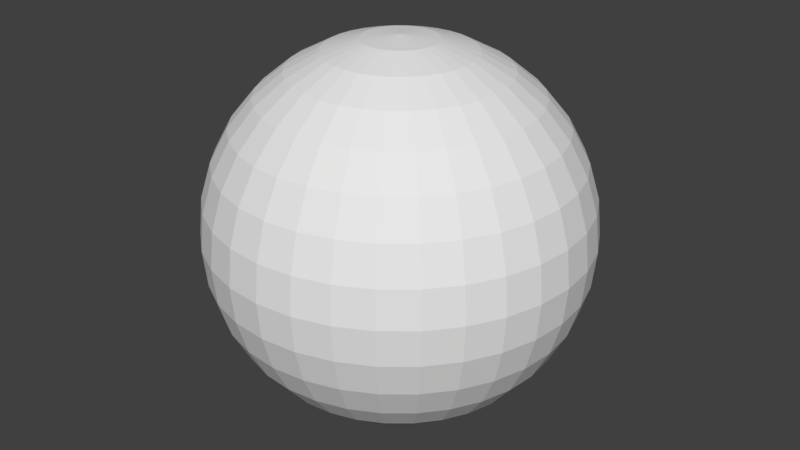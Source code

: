 # Source: Pool_Ball.blend  (saved by Blender 2.79.0; exported with 4.5.12 LTS)
import bpy
from mathutils import Matrix  # noqa: F401  (used for matrix-valued properties, if any)

bpy.ops.wm.read_factory_settings(use_empty=True)
scene = bpy.context.scene
scene.name = 'Scene'

# ---- collections
col_collection_1 = bpy.data.collections.new('Collection 1'); scene.collection.children.link(col_collection_1)

# ---- world
world_world = bpy.data.worlds.new('World'); scene.world = world_world
world_world.color = (0.05088, 0.05088, 0.05088)
world_world.use_sun_shadow = False
world_world.sun_shadow_jitter_overblur = 0.0
world_world.cycles.sampling_method = 'MANUAL'

# ---- meshes
me_sphere = bpy.data.meshes.new('Sphere')
me_sphere.from_pydata([(0.03806, 0.1913, 0.9808), (0.07466, 0.3753, 0.9239), (0.1084, 0.5449, 0.8315), (0.1379, 0.6935, 0.7071), (0.1622, 0.8155, 0.5556), (0.1802, 0.9061, 0.3827), (0.1913, 0.9619, 0.1951), (0.1951, 0.9808, 7.55e-08), (0.1913, 0.9619, -0.1951), (0.1802, 0.9061, -0.3827), (0.1622, 0.8155, -0.5556), (0.1379, 0.6935, -0.7071), (0.1084, 0.5449, -0.8315), (0.07466, 0.3753, -0.9239), (0.03806, 0.1913, -0.9808), (0.07466, 0.1802, 0.9808), (0.1464, 0.3536, 0.9239), (0.2126, 0.5133, 0.8315), (0.2706, 0.6533, 0.7071), (0.3182, 0.7682, 0.5556), (0.3536, 0.8536, 0.3827), (0.3753, 0.9061, 0.1951), (0.3827, 0.9239, 7.55e-08), (0.3753, 0.9061, -0.1951), (0.3536, 0.8536, -0.3827), (0.3182, 0.7682, -0.5556), (0.2706, 0.6533, -0.7071), (0.2126, 0.5133, -0.8315), (0.1464, 0.3536, -0.9239), (0.07466, 0.1802, -0.9808), (0.1084, 0.1622, 0.9808), (0.2126, 0.3182, 0.9239), (0.3087, 0.4619, 0.8315), (0.3928, 0.5879, 0.7071), (0.4619, 0.6913, 0.5556), (0.5133, 0.7682, 0.3827), (0.5449, 0.8155, 0.1951), (0.5556, 0.8315, 7.55e-08), (0.5449, 0.8155, -0.1951), (0.5133, 0.7682, -0.3827), (0.4619, 0.6913, -0.5556), (0.3928, 0.5879, -0.7071), (0.3087, 0.4619, -0.8315), (0.2126, 0.3182, -0.9239), (0.1084, 0.1622, -0.9808), (0.1379, 0.1379, 0.9808), (0.2706, 0.2706, 0.9239), (0.3928, 0.3928, 0.8315), (0.5, 0.5, 0.7071), (0.5879, 0.5879, 0.5556), (0.6533, 0.6533, 0.3827), (0.6935, 0.6935, 0.1951), (0.7071, 0.7071, 7.55e-08), (0.6935, 0.6935, -0.1951), (0.6533, 0.6533, -0.3827), (0.5879, 0.5879, -0.5556), (0.5, 0.5, -0.7071), (0.3928, 0.3928, -0.8315), (0.2706, 0.2706, -0.9239), (0.1379, 0.1379, -0.9808), (0.1622, 0.1084, 0.9808), (0.3182, 0.2126, 0.9239), (0.4619, 0.3087, 0.8315), (0.5879, 0.3928, 0.7071), (0.6913, 0.4619, 0.5556), (0.7682, 0.5133, 0.3827), (0.8155, 0.5449, 0.1951), (0.8315, 0.5556, 7.55e-08), (0.8155, 0.5449, -0.1951), (0.7682, 0.5133, -0.3827), (0.6913, 0.4619, -0.5556), (0.5879, 0.3928, -0.7071), (0.4619, 0.3087, -0.8315), (0.3182, 0.2126, -0.9239), (0.1622, 0.1084, -0.9808), (0.1802, 0.07466, 0.9808), (0.3536, 0.1464, 0.9239), (0.5133, 0.2126, 0.8315), (0.6533, 0.2706, 0.7071), (0.7682, 0.3182, 0.5556), (0.8536, 0.3536, 0.3827), (0.9061, 0.3753, 0.1951), (0.9239, 0.3827, 7.55e-08), (0.9061, 0.3753, -0.1951), (0.8536, 0.3536, -0.3827), (0.7682, 0.3182, -0.5556), (0.6533, 0.2706, -0.7071), (0.5133, 0.2126, -0.8315), (0.3536, 0.1464, -0.9239), (0.1802, 0.07466, -0.9808), (0.1913, 0.03806, 0.9808), (0.3753, 0.07466, 0.9239), (0.5449, 0.1084, 0.8315), (0.6935, 0.1379, 0.7071), (0.8155, 0.1622, 0.5556), (0.9061, 0.1802, 0.3827), (0.9619, 0.1913, 0.1951), (0.9808, 0.1951, 7.55e-08), (0.9619, 0.1913, -0.1951), (0.9061, 0.1802, -0.3827), (0.8155, 0.1622, -0.5556), (0.6935, 0.1379, -0.7071), (0.5449, 0.1084, -0.8315), (0.3753, 0.07466, -0.9239), (0.1913, 0.03806, -0.9808), (0.1951, -3.266e-07, 0.9808), (0.3827, -3.192e-07, 0.9239), (0.5556, -3.117e-07, 0.8315), (0.7071, -3.192e-07, 0.7071), (0.8315, -3.341e-07, 0.5556), (0.9239, -2.745e-07, 0.3827), (0.9808, -3.937e-07, 0.1951), (1.0, -3.788e-07, 7.55e-08), (0.9808, -3.937e-07, -0.1951), (0.9239, -2.298e-07, -0.3827), (0.8315, -3.341e-07, -0.5556), (0.7071, -3.192e-07, -0.7071), (0.5556, -3.415e-07, -0.8315), (0.3827, -3.043e-07, -0.9239), (0.1951, -3.08e-07, -0.9808), (0.1913, -0.03806, 0.9808), (0.3753, -0.07466, 0.9239), (0.5449, -0.1084, 0.8315), (0.6935, -0.138, 0.7071), (0.8155, -0.1622, 0.5556), (0.9061, -0.1802, 0.3827), (0.9619, -0.1913, 0.1951), (0.9808, -0.1951, 7.55e-08), (0.9619, -0.1913, -0.1951), (0.9061, -0.1802, -0.3827), (0.8155, -0.1622, -0.5556), (0.6935, -0.138, -0.7071), (0.5449, -0.1084, -0.8315), (0.3753, -0.07466, -0.9239), (0.1913, -0.03806, -0.9808), (0.1802, -0.07466, 0.9808), (0.3536, -0.1464, 0.9239), (0.5133, -0.2126, 0.8315), (0.6533, -0.2706, 0.7071), (0.7682, -0.3182, 0.5556), (0.8536, -0.3536, 0.3827), (0.9061, -0.3753, 0.1951), (0.9239, -0.3827, 7.55e-08), (0.9061, -0.3753, -0.1951), (0.8536, -0.3536, -0.3827), (0.7682, -0.3182, -0.5556), (0.6533, -0.2706, -0.7071), (0.5133, -0.2126, -0.8315), (0.3536, -0.1464, -0.9239), (0.1802, -0.07466, -0.9808), (0.1622, -0.1084, 0.9808), (0.3182, -0.2126, 0.9239), (0.4619, -0.3087, 0.8315), (0.5879, -0.3928, 0.7071), (0.6913, -0.4619, 0.5556), (0.7682, -0.5133, 0.3827), (0.8155, -0.5449, 0.1951), (0.8315, -0.5556, 7.55e-08), (0.8155, -0.5449, -0.1951), (0.7682, -0.5133, -0.3827), (0.6913, -0.4619, -0.5556), (0.5879, -0.3928, -0.7071), (0.4619, -0.3087, -0.8315), (0.3182, -0.2126, -0.9239), (0.1622, -0.1084, -0.9808), (0.1379, -0.138, 0.9808), (0.2706, -0.2706, 0.9239), (0.3928, -0.3928, 0.8315), (0.5, -0.5, 0.7071), (0.5879, -0.5879, 0.5556), (0.6533, -0.6533, 0.3827), (0.6935, -0.6935, 0.1951), (0.7071, -0.7071, 7.55e-08), (0.6935, -0.6935, -0.1951), (0.6533, -0.6533, -0.3827), (0.5879, -0.5879, -0.5556), (0.5, -0.5, -0.7071), (0.3928, -0.3928, -0.8315), (0.2706, -0.2706, -0.9239), (0.1379, -0.138, -0.9808), (0.1084, -0.1622, 0.9808), (0.2126, -0.3182, 0.9239), (0.3087, -0.4619, 0.8315), (0.3928, -0.5879, 0.7071), (0.4619, -0.6913, 0.5556), (0.5133, -0.7682, 0.3827), (0.5449, -0.8155, 0.1951), (0.5556, -0.8315, 7.55e-08), (0.5449, -0.8155, -0.1951), (0.5133, -0.7682, -0.3827), (0.4619, -0.6913, -0.5556), (0.3928, -0.5879, -0.7071), (0.3087, -0.4619, -0.8315), (0.2126, -0.3182, -0.9239), (0.1084, -0.1622, -0.9808), (0.07466, -0.1802, 0.9808), (0.1464, -0.3536, 0.9239), (0.2126, -0.5133, 0.8315), (0.2706, -0.6533, 0.7071), (0.3182, -0.7682, 0.5556), (0.3536, -0.8536, 0.3827), (0.3753, -0.9061, 0.1951), (0.3827, -0.9239, 7.55e-08), (0.3753, -0.9061, -0.1951), (0.3536, -0.8536, -0.3827), (0.3182, -0.7682, -0.5556), (0.2706, -0.6533, -0.7071), (0.2126, -0.5133, -0.8315), (0.1464, -0.3536, -0.9239), (0.07466, -0.1802, -0.9808), (0.03806, -0.1913, 0.9808), (0.07466, -0.3753, 0.9239), (0.1084, -0.5449, 0.8315), (0.1379, -0.6935, 0.7071), (0.1622, -0.8155, 0.5556), (0.1802, -0.9061, 0.3827), (0.1913, -0.9619, 0.1951), (0.1951, -0.9808, 7.55e-08), (0.1913, -0.9619, -0.1951), (0.1802, -0.9061, -0.3827), (0.1622, -0.8155, -0.5556), (0.1379, -0.6935, -0.7071), (0.1084, -0.5449, -0.8315), (0.07466, -0.3753, -0.9239), (0.03806, -0.1913, -0.9808), (0.0, -3.258e-07, -1.0), (-0.03806, 0.1913, 0.9808), (-0.07466, 0.3753, 0.9239), (-0.1084, 0.5449, 0.8315), (-0.1379, 0.6935, 0.7071), (-0.1622, 0.8155, 0.5556), (-0.1802, 0.9061, 0.3827), (-0.1913, 0.9619, 0.1951), (-0.1951, 0.9808, 7.55e-08), (-0.1913, 0.9619, -0.1951), (-0.1802, 0.9061, -0.3827), (-0.1622, 0.8155, -0.5556), (-0.1379, 0.6935, -0.7071), (-0.1084, 0.5449, -0.8315), (-0.07466, 0.3753, -0.9239), (-0.03806, 0.1913, -0.9808), (-0.07466, 0.1802, 0.9808), (-0.1464, 0.3536, 0.9239), (-0.2126, 0.5133, 0.8315), (-0.2706, 0.6533, 0.7071), (-0.3182, 0.7682, 0.5556), (-0.3536, 0.8536, 0.3827), (-0.3753, 0.9061, 0.1951), (-0.3827, 0.9239, 7.55e-08), (-0.3753, 0.9061, -0.1951), (-0.3536, 0.8536, -0.3827), (-0.3182, 0.7682, -0.5556), (-0.2706, 0.6533, -0.7071), (-0.2126, 0.5133, -0.8315), (-0.1464, 0.3536, -0.9239), (-0.07466, 0.1802, -0.9808), (-0.1084, 0.1622, 0.9808), (-0.2126, 0.3182, 0.9239), (-0.3087, 0.4619, 0.8315), (-0.3928, 0.5879, 0.7071), (-0.4619, 0.6913, 0.5556), (-0.5133, 0.7682, 0.3827), (-0.5449, 0.8155, 0.1951), (-0.5556, 0.8315, 7.55e-08), (-0.5449, 0.8155, -0.1951), (-0.5133, 0.7682, -0.3827), (-0.4619, 0.6913, -0.5556), (-0.3928, 0.5879, -0.7071), (-0.3087, 0.4619, -0.8315), (-0.2126, 0.3182, -0.9239), (-0.1084, 0.1622, -0.9808), (-0.1379, 0.1379, 0.9808), (-0.2706, 0.2706, 0.9239), (-0.3928, 0.3928, 0.8315), (-0.5, 0.5, 0.7071), (-0.5879, 0.5879, 0.5556), (-0.6533, 0.6533, 0.3827), (-0.6935, 0.6935, 0.1951), (-0.7071, 0.7071, 7.55e-08), (-0.6935, 0.6935, -0.1951), (-0.6533, 0.6533, -0.3827), (-0.5879, 0.5879, -0.5556), (-0.5, 0.5, -0.7071), (-0.3928, 0.3928, -0.8315), (-0.2706, 0.2706, -0.9239), (-0.1379, 0.1379, -0.9808), (-0.1622, 0.1084, 0.9808), (-0.3182, 0.2126, 0.9239), (-0.4619, 0.3087, 0.8315), (-0.5879, 0.3928, 0.7071), (-0.6913, 0.4619, 0.5556), (-0.7682, 0.5133, 0.3827), (-0.8155, 0.5449, 0.1951), (-0.8315, 0.5556, 7.55e-08), (-0.8155, 0.5449, -0.1951), (-0.7682, 0.5133, -0.3827), (-0.6913, 0.4619, -0.5556), (-0.5879, 0.3928, -0.7071), (-0.4619, 0.3087, -0.8315), (-0.3182, 0.2126, -0.9239), (-0.1622, 0.1084, -0.9808), (-0.1802, 0.07466, 0.9808), (-0.3536, 0.1464, 0.9239), (-0.5133, 0.2126, 0.8315), (-0.6533, 0.2706, 0.7071), (-0.7682, 0.3182, 0.5556), (-0.8536, 0.3536, 0.3827), (-0.9061, 0.3753, 0.1951), (-0.9239, 0.3827, 7.55e-08), (-0.9061, 0.3753, -0.1951), (-0.8536, 0.3536, -0.3827), (-0.7682, 0.3182, -0.5556), (-0.6533, 0.2706, -0.7071), (-0.5133, 0.2126, -0.8315), (-0.3536, 0.1464, -0.9239), (-0.1802, 0.07466, -0.9808), (-0.1913, 0.03806, 0.9808), (-0.3753, 0.07466, 0.9239), (-0.5449, 0.1084, 0.8315), (-0.6935, 0.1379, 0.7071), (-0.8155, 0.1622, 0.5556), (-0.9061, 0.1802, 0.3827), (-0.9619, 0.1913, 0.1951), (-0.9808, 0.1951, 7.55e-08), (-0.9619, 0.1913, -0.1951), (-0.9061, 0.1802, -0.3827), (-0.8155, 0.1622, -0.5556), (-0.6935, 0.1379, -0.7071), (-0.5449, 0.1084, -0.8315), (-0.3753, 0.07466, -0.9239), (-0.1913, 0.03806, -0.9808), (-0.1951, -3.266e-07, 0.9808), (-0.3827, -3.192e-07, 0.9239), (-0.5556, -3.117e-07, 0.8315), (-0.7071, -3.192e-07, 0.7071), (-0.8315, -3.341e-07, 0.5556), (-0.9239, -2.745e-07, 0.3827), (-0.9808, -3.937e-07, 0.1951), (-1.0, -3.788e-07, 7.55e-08), (-0.9808, -3.937e-07, -0.1951), (-0.9239, -2.298e-07, -0.3827), (-0.8315, -3.341e-07, -0.5556), (-0.7071, -3.192e-07, -0.7071), (-0.5556, -3.415e-07, -0.8315), (-0.3827, -3.043e-07, -0.9239), (-0.1951, -3.08e-07, -0.9808), (-0.1913, -0.03806, 0.9808), (-0.3753, -0.07466, 0.9239), (-0.5449, -0.1084, 0.8315), (-0.6935, -0.138, 0.7071), (-0.8155, -0.1622, 0.5556), (-0.9061, -0.1802, 0.3827), (-0.9619, -0.1913, 0.1951), (-0.9808, -0.1951, 7.55e-08), (-0.9619, -0.1913, -0.1951), (-0.9061, -0.1802, -0.3827), (-0.8155, -0.1622, -0.5556), (-0.6935, -0.138, -0.7071), (-0.5449, -0.1084, -0.8315), (-0.3753, -0.07466, -0.9239), (-0.1913, -0.03806, -0.9808), (-0.1802, -0.07466, 0.9808), (-0.3536, -0.1464, 0.9239), (-0.5133, -0.2126, 0.8315), (-0.6533, -0.2706, 0.7071), (-0.7682, -0.3182, 0.5556), (-0.8536, -0.3536, 0.3827), (-0.9061, -0.3753, 0.1951), (-0.9239, -0.3827, 7.55e-08), (-0.9061, -0.3753, -0.1951), (-0.8536, -0.3536, -0.3827), (-0.7682, -0.3182, -0.5556), (-0.6533, -0.2706, -0.7071), (-0.5133, -0.2126, -0.8315), (-0.3536, -0.1464, -0.9239), (-0.1802, -0.07466, -0.9808), (-0.1622, -0.1084, 0.9808), (-0.3182, -0.2126, 0.9239), (-0.4619, -0.3087, 0.8315), (-0.5879, -0.3928, 0.7071), (-0.6913, -0.4619, 0.5556), (-0.7682, -0.5133, 0.3827), (-0.8155, -0.5449, 0.1951), (-0.8315, -0.5556, 7.55e-08), (-0.8155, -0.5449, -0.1951), (-0.7682, -0.5133, -0.3827), (-0.6913, -0.4619, -0.5556), (-0.5879, -0.3928, -0.7071), (-0.4619, -0.3087, -0.8315), (-0.3182, -0.2126, -0.9239), (-0.1622, -0.1084, -0.9808), (-0.1379, -0.138, 0.9808), (-0.2706, -0.2706, 0.9239), (-0.3928, -0.3928, 0.8315), (-0.5, -0.5, 0.7071), (-0.5879, -0.5879, 0.5556), (-0.6533, -0.6533, 0.3827), (-0.6935, -0.6935, 0.1951), (-0.7071, -0.7071, 7.55e-08), (-0.6935, -0.6935, -0.1951), (-0.6533, -0.6533, -0.3827), (-0.5879, -0.5879, -0.5556), (-0.5, -0.5, -0.7071), (-0.3928, -0.3928, -0.8315), (-0.2706, -0.2706, -0.9239), (-0.1379, -0.138, -0.9808), (-0.1084, -0.1622, 0.9808), (-0.2126, -0.3182, 0.9239), (-0.3087, -0.4619, 0.8315), (-0.3928, -0.5879, 0.7071), (-0.4619, -0.6913, 0.5556), (-0.5133, -0.7682, 0.3827), (-0.5449, -0.8155, 0.1951), (-0.5556, -0.8315, 7.55e-08), (-0.5449, -0.8155, -0.1951), (-0.5133, -0.7682, -0.3827), (-0.4619, -0.6913, -0.5556), (-0.3928, -0.5879, -0.7071), (-0.3087, -0.4619, -0.8315), (-0.2126, -0.3182, -0.9239), (-0.1084, -0.1622, -0.9808), (-0.07466, -0.1802, 0.9808), (-0.1464, -0.3536, 0.9239), (-0.2126, -0.5133, 0.8315), (-0.2706, -0.6533, 0.7071), (-0.3182, -0.7682, 0.5556), (-0.3536, -0.8536, 0.3827), (-0.3753, -0.9061, 0.1951), (-0.3827, -0.9239, 7.55e-08), (-0.3753, -0.9061, -0.1951), (-0.3536, -0.8536, -0.3827), (-0.3182, -0.7682, -0.5556), (-0.2706, -0.6533, -0.7071), (-0.2126, -0.5133, -0.8315), (-0.1464, -0.3536, -0.9239), (-0.07466, -0.1802, -0.9808), (-0.03806, -0.1913, 0.9808), (-0.07466, -0.3753, 0.9239), (-0.1084, -0.5449, 0.8315), (-0.1379, -0.6935, 0.7071), (-0.1622, -0.8155, 0.5556), (-0.1802, -0.9061, 0.3827), (-0.1913, -0.9619, 0.1951), (-0.1951, -0.9808, 7.55e-08), (-0.1913, -0.9619, -0.1951), (-0.1802, -0.9061, -0.3827), (-0.1622, -0.8155, -0.5556), (-0.1379, -0.6935, -0.7071), (-0.1084, -0.5449, -0.8315), (-0.07466, -0.3753, -0.9239), (-0.03806, -0.1913, -0.9808), (0.0, -0.1951, 0.9808), (0.0, -0.3827, 0.9239), (0.0, -0.5556, 0.8315), (0.0, -0.7071, 0.7071), (0.0, -0.8315, 0.5556), (0.0, -0.9239, 0.3827), (0.0, -0.9808, 0.1951), (0.0, -1.0, 7.55e-08), (0.0, -0.9808, -0.1951), (0.0, -0.9239, -0.3827), (0.0, -0.8315, -0.5556), (0.0, -0.7071, -0.7071), (0.0, -0.5556, -0.8315), (0.0, -0.3827, -0.9239), (0.0, -0.1951, -0.9808), (0.0, -6.269e-07, 1.0), (0.0, 0.1951, 0.9808), (0.0, 0.3827, 0.9239), (0.0, 0.5556, 0.8315), (0.0, 0.7071, 0.7071), (0.0, 0.8315, 0.5556), (0.0, 0.9239, 0.3827), (0.0, 0.9808, 0.1951), (0.0, 1.0, 7.55e-08), (0.0, 0.9808, -0.1951), (0.0, 0.9239, -0.3827), (0.0, 0.8315, -0.5556), (0.0, 0.7071, -0.7071), (0.0, 0.5556, -0.8315), (0.0, 0.3827, -0.9239), (0.0, 0.1951, -0.9808)], [], [(476, 475, 8, 9), (469, 468, 1, 2), (477, 476, 9, 10), (470, 469, 2, 3), (478, 477, 10, 11), (471, 470, 3, 4), (479, 478, 11, 12), (472, 471, 4, 5), (480, 479, 12, 13), (473, 472, 5, 6), (481, 480, 13, 14), (474, 473, 6, 7), (467, 466, 0), (225, 481, 14), (475, 474, 7, 8), (468, 467, 0, 1), (225, 14, 29), (8, 7, 22, 23), (1, 0, 15, 16), (9, 8, 23, 24), (2, 1, 16, 17), (10, 9, 24, 25), (3, 2, 17, 18), (11, 10, 25, 26), (4, 3, 18, 19), (12, 11, 26, 27), (5, 4, 19, 20), (13, 12, 27, 28), (6, 5, 20, 21), (14, 13, 28, 29), (7, 6, 21, 22), (0, 466, 15), (27, 26, 41, 42), (20, 19, 34, 35), (28, 27, 42, 43), (21, 20, 35, 36), (29, 28, 43, 44), (22, 21, 36, 37), (15, 466, 30), (225, 29, 44), (23, 22, 37, 38), (16, 15, 30, 31), (24, 23, 38, 39), (17, 16, 31, 32), (25, 24, 39, 40), (18, 17, 32, 33), (26, 25, 40, 41), (19, 18, 33, 34), (31, 30, 45, 46), (39, 38, 53, 54), (32, 31, 46, 47), (40, 39, 54, 55), (33, 32, 47, 48), (41, 40, 55, 56), (34, 33, 48, 49), (42, 41, 56, 57), (35, 34, 49, 50), (43, 42, 57, 58), (36, 35, 50, 51), (44, 43, 58, 59), (37, 36, 51, 52), (30, 466, 45), (225, 44, 59), (38, 37, 52, 53), (50, 49, 64, 65), (58, 57, 72, 73), (51, 50, 65, 66), (59, 58, 73, 74), (52, 51, 66, 67), (45, 466, 60), (225, 59, 74), (53, 52, 67, 68), (46, 45, 60, 61), (54, 53, 68, 69), (47, 46, 61, 62), (55, 54, 69, 70), (48, 47, 62, 63), (56, 55, 70, 71), (49, 48, 63, 64), (57, 56, 71, 72), (69, 68, 83, 84), (62, 61, 76, 77), (70, 69, 84, 85), (63, 62, 77, 78), (71, 70, 85, 86), (64, 63, 78, 79), (72, 71, 86, 87), (65, 64, 79, 80), (73, 72, 87, 88), (66, 65, 80, 81), (74, 73, 88, 89), (67, 66, 81, 82), (60, 466, 75), (225, 74, 89), (68, 67, 82, 83), (61, 60, 75, 76), (88, 87, 102, 103), (81, 80, 95, 96), (89, 88, 103, 104), (82, 81, 96, 97), (75, 466, 90), (225, 89, 104), (83, 82, 97, 98), (76, 75, 90, 91), (84, 83, 98, 99), (77, 76, 91, 92), (85, 84, 99, 100), (78, 77, 92, 93), (86, 85, 100, 101), (79, 78, 93, 94), (87, 86, 101, 102), (80, 79, 94, 95), (92, 91, 106, 107), (100, 99, 114, 115), (93, 92, 107, 108), (101, 100, 115, 116), (94, 93, 108, 109), (102, 101, 116, 117), (95, 94, 109, 110), (103, 102, 117, 118), (96, 95, 110, 111), (104, 103, 118, 119), (97, 96, 111, 112), (90, 466, 105), (225, 104, 119), (98, 97, 112, 113), (91, 90, 105, 106), (99, 98, 113, 114), (111, 110, 125, 126), (119, 118, 133, 134), (112, 111, 126, 127), (105, 466, 120), (225, 119, 134), (113, 112, 127, 128), (106, 105, 120, 121), (114, 113, 128, 129), (107, 106, 121, 122), (115, 114, 129, 130), (108, 107, 122, 123), (116, 115, 130, 131), (109, 108, 123, 124), (117, 116, 131, 132), (110, 109, 124, 125), (118, 117, 132, 133), (130, 129, 144, 145), (123, 122, 137, 138), (131, 130, 145, 146), (124, 123, 138, 139), (132, 131, 146, 147), (125, 124, 139, 140), (133, 132, 147, 148), (126, 125, 140, 141), (134, 133, 148, 149), (127, 126, 141, 142), (120, 466, 135), (225, 134, 149), (128, 127, 142, 143), (121, 120, 135, 136), (129, 128, 143, 144), (122, 121, 136, 137), (149, 148, 163, 164), (142, 141, 156, 157), (135, 466, 150), (225, 149, 164), (143, 142, 157, 158), (136, 135, 150, 151), (144, 143, 158, 159), (137, 136, 151, 152), (145, 144, 159, 160), (138, 137, 152, 153), (146, 145, 160, 161), (139, 138, 153, 154), (147, 146, 161, 162), (140, 139, 154, 155), (148, 147, 162, 163), (141, 140, 155, 156), (161, 160, 175, 176), (154, 153, 168, 169), (162, 161, 176, 177), (155, 154, 169, 170), (163, 162, 177, 178), (156, 155, 170, 171), (164, 163, 178, 179), (157, 156, 171, 172), (150, 466, 165), (225, 164, 179), (158, 157, 172, 173), (151, 150, 165, 166), (159, 158, 173, 174), (152, 151, 166, 167), (160, 159, 174, 175), (153, 152, 167, 168), (165, 466, 180), (225, 179, 194), (173, 172, 187, 188), (166, 165, 180, 181), (174, 173, 188, 189), (167, 166, 181, 182), (175, 174, 189, 190), (168, 167, 182, 183), (176, 175, 190, 191), (169, 168, 183, 184), (177, 176, 191, 192), (170, 169, 184, 185), (178, 177, 192, 193), (171, 170, 185, 186), (179, 178, 193, 194), (172, 171, 186, 187), (184, 183, 198, 199), (192, 191, 206, 207), (185, 184, 199, 200), (193, 192, 207, 208), (186, 185, 200, 201), (194, 193, 208, 209), (187, 186, 201, 202), (180, 466, 195), (225, 194, 209), (188, 187, 202, 203), (181, 180, 195, 196), (189, 188, 203, 204), (182, 181, 196, 197), (190, 189, 204, 205), (183, 182, 197, 198), (191, 190, 205, 206), (203, 202, 217, 218), (196, 195, 210, 211), (204, 203, 218, 219), (197, 196, 211, 212), (205, 204, 219, 220), (198, 197, 212, 213), (206, 205, 220, 221), (199, 198, 213, 214), (207, 206, 221, 222), (200, 199, 214, 215), (208, 207, 222, 223), (201, 200, 215, 216), (209, 208, 223, 224), (202, 201, 216, 217), (195, 466, 210), (225, 209, 224), (222, 221, 462, 463), (215, 214, 455, 456), (223, 222, 463, 464), (216, 215, 456, 457), (224, 223, 464, 465), (217, 216, 457, 458), (210, 466, 451), (225, 224, 465), (218, 217, 458, 459), (211, 210, 451, 452), (219, 218, 459, 460), (212, 211, 452, 453), (220, 219, 460, 461), (213, 212, 453, 454), (221, 220, 461, 462), (214, 213, 454, 455), (476, 235, 234, 475), (469, 228, 227, 468), (477, 236, 235, 476), (470, 229, 228, 469), (478, 237, 236, 477), (471, 230, 229, 470), (479, 238, 237, 478), (472, 231, 230, 471), (480, 239, 238, 479), (473, 232, 231, 472), (481, 240, 239, 480), (474, 233, 232, 473), (467, 226, 466), (225, 240, 481), (475, 234, 233, 474), (468, 227, 226, 467), (225, 255, 240), (234, 249, 248, 233), (227, 242, 241, 226), (235, 250, 249, 234), (228, 243, 242, 227), (236, 251, 250, 235), (229, 244, 243, 228), (237, 252, 251, 236), (230, 245, 244, 229), (238, 253, 252, 237), (231, 246, 245, 230), (239, 254, 253, 238), (232, 247, 246, 231), (240, 255, 254, 239), (233, 248, 247, 232), (226, 241, 466), (253, 268, 267, 252), (246, 261, 260, 245), (254, 269, 268, 253), (247, 262, 261, 246), (255, 270, 269, 254), (248, 263, 262, 247), (241, 256, 466), (225, 270, 255), (249, 264, 263, 248), (242, 257, 256, 241), (250, 265, 264, 249), (243, 258, 257, 242), (251, 266, 265, 250), (244, 259, 258, 243), (252, 267, 266, 251), (245, 260, 259, 244), (257, 272, 271, 256), (265, 280, 279, 264), (258, 273, 272, 257), (266, 281, 280, 265), (259, 274, 273, 258), (267, 282, 281, 266), (260, 275, 274, 259), (268, 283, 282, 267), (261, 276, 275, 260), (269, 284, 283, 268), (262, 277, 276, 261), (270, 285, 284, 269), (263, 278, 277, 262), (256, 271, 466), (225, 285, 270), (264, 279, 278, 263), (276, 291, 290, 275), (284, 299, 298, 283), (277, 292, 291, 276), (285, 300, 299, 284), (278, 293, 292, 277), (271, 286, 466), (225, 300, 285), (279, 294, 293, 278), (272, 287, 286, 271), (280, 295, 294, 279), (273, 288, 287, 272), (281, 296, 295, 280), (274, 289, 288, 273), (282, 297, 296, 281), (275, 290, 289, 274), (283, 298, 297, 282), (295, 310, 309, 294), (288, 303, 302, 287), (296, 311, 310, 295), (289, 304, 303, 288), (297, 312, 311, 296), (290, 305, 304, 289), (298, 313, 312, 297), (291, 306, 305, 290), (299, 314, 313, 298), (292, 307, 306, 291), (300, 315, 314, 299), (293, 308, 307, 292), (286, 301, 466), (225, 315, 300), (294, 309, 308, 293), (287, 302, 301, 286), (314, 329, 328, 313), (307, 322, 321, 306), (315, 330, 329, 314), (308, 323, 322, 307), (301, 316, 466), (225, 330, 315), (309, 324, 323, 308), (302, 317, 316, 301), (310, 325, 324, 309), (303, 318, 317, 302), (311, 326, 325, 310), (304, 319, 318, 303), (312, 327, 326, 311), (305, 320, 319, 304), (313, 328, 327, 312), (306, 321, 320, 305), (318, 333, 332, 317), (326, 341, 340, 325), (319, 334, 333, 318), (327, 342, 341, 326), (320, 335, 334, 319), (328, 343, 342, 327), (321, 336, 335, 320), (329, 344, 343, 328), (322, 337, 336, 321), (330, 345, 344, 329), (323, 338, 337, 322), (316, 331, 466), (225, 345, 330), (324, 339, 338, 323), (317, 332, 331, 316), (325, 340, 339, 324), (337, 352, 351, 336), (345, 360, 359, 344), (338, 353, 352, 337), (331, 346, 466), (225, 360, 345), (339, 354, 353, 338), (332, 347, 346, 331), (340, 355, 354, 339), (333, 348, 347, 332), (341, 356, 355, 340), (334, 349, 348, 333), (342, 357, 356, 341), (335, 350, 349, 334), (343, 358, 357, 342), (336, 351, 350, 335), (344, 359, 358, 343), (356, 371, 370, 355), (349, 364, 363, 348), (357, 372, 371, 356), (350, 365, 364, 349), (358, 373, 372, 357), (351, 366, 365, 350), (359, 374, 373, 358), (352, 367, 366, 351), (360, 375, 374, 359), (353, 368, 367, 352), (346, 361, 466), (225, 375, 360), (354, 369, 368, 353), (347, 362, 361, 346), (355, 370, 369, 354), (348, 363, 362, 347), (375, 390, 389, 374), (368, 383, 382, 367), (361, 376, 466), (225, 390, 375), (369, 384, 383, 368), (362, 377, 376, 361), (370, 385, 384, 369), (363, 378, 377, 362), (371, 386, 385, 370), (364, 379, 378, 363), (372, 387, 386, 371), (365, 380, 379, 364), (373, 388, 387, 372), (366, 381, 380, 365), (374, 389, 388, 373), (367, 382, 381, 366), (387, 402, 401, 386), (380, 395, 394, 379), (388, 403, 402, 387), (381, 396, 395, 380), (389, 404, 403, 388), (382, 397, 396, 381), (390, 405, 404, 389), (383, 398, 397, 382), (376, 391, 466), (225, 405, 390), (384, 399, 398, 383), (377, 392, 391, 376), (385, 400, 399, 384), (378, 393, 392, 377), (386, 401, 400, 385), (379, 394, 393, 378), (391, 406, 466), (225, 420, 405), (399, 414, 413, 398), (392, 407, 406, 391), (400, 415, 414, 399), (393, 408, 407, 392), (401, 416, 415, 400), (394, 409, 408, 393), (402, 417, 416, 401), (395, 410, 409, 394), (403, 418, 417, 402), (396, 411, 410, 395), (404, 419, 418, 403), (397, 412, 411, 396), (405, 420, 419, 404), (398, 413, 412, 397), (410, 425, 424, 409), (418, 433, 432, 417), (411, 426, 425, 410), (419, 434, 433, 418), (412, 427, 426, 411), (420, 435, 434, 419), (413, 428, 427, 412), (406, 421, 466), (225, 435, 420), (414, 429, 428, 413), (407, 422, 421, 406), (415, 430, 429, 414), (408, 423, 422, 407), (416, 431, 430, 415), (409, 424, 423, 408), (417, 432, 431, 416), (429, 444, 443, 428), (422, 437, 436, 421), (430, 445, 444, 429), (423, 438, 437, 422), (431, 446, 445, 430), (424, 439, 438, 423), (432, 447, 446, 431), (425, 440, 439, 424), (433, 448, 447, 432), (426, 441, 440, 425), (434, 449, 448, 433), (427, 442, 441, 426), (435, 450, 449, 434), (428, 443, 442, 427), (421, 436, 466), (225, 450, 435), (448, 463, 462, 447), (441, 456, 455, 440), (449, 464, 463, 448), (442, 457, 456, 441), (450, 465, 464, 449), (443, 458, 457, 442), (436, 451, 466), (225, 465, 450), (444, 459, 458, 443), (437, 452, 451, 436), (445, 460, 459, 444), (438, 453, 452, 437), (446, 461, 460, 445), (439, 454, 453, 438), (447, 462, 461, 446), (440, 455, 454, 439)])
_uv = me_sphere.uv_layers.new(name='UVMap')
_uv.uv.foreach_set('vector', [0.501, 0.5475, 0.501, 0.52, 0.5274, 0.52, 0.5272, 0.5476, 0.4114, 0.9158, 0.4094, 0.8967, 0.4165, 0.8953, 0.4221, 0.9137, 0.501, 0.577, 0.501, 0.5475, 0.5272, 0.5476, 0.5269, 0.5774, 0.4134, 0.9359, 0.4114, 0.9158, 0.4221, 0.9137, 0.4279, 0.9331, 0.1996, 0.7821, 0.1975, 0.7588, 0.218, 0.7592, 0.2152, 0.7823, 0.4156, 0.9576, 0.4134, 0.9359, 0.4279, 0.9331, 0.4342, 0.9538, 0.2015, 0.8032, 0.1996, 0.7821, 0.2152, 0.7823, 0.2128, 0.8032, 0.501, 0.4378, 0.501, 0.407, 0.5282, 0.4066, 0.528, 0.438, 0.2032, 0.8227, 0.2015, 0.8032, 0.2128, 0.8032, 0.2106, 0.8228, 0.501, 0.4661, 0.501, 0.4378, 0.528, 0.438, 0.5278, 0.4663, 0.2049, 0.8414, 0.2032, 0.8227, 0.2106, 0.8228, 0.2085, 0.8415, 0.501, 0.4933, 0.501, 0.4661, 0.5278, 0.4663, 0.5276, 0.4932, 0.4075, 0.8782, 0.4057, 0.8598, 0.4111, 0.8775, 0.2065, 0.8599, 0.2049, 0.8414, 0.2085, 0.8415, 0.501, 0.52, 0.501, 0.4933, 0.5276, 0.4932, 0.5274, 0.52, 0.4094, 0.8967, 0.4075, 0.8782, 0.4111, 0.8775, 0.4165, 0.8953, 0.2065, 0.8599, 0.2085, 0.8415, 0.2121, 0.8422, 0.5274, 0.52, 0.5276, 0.4932, 0.5542, 0.4934, 0.5538, 0.5202, 0.4165, 0.8953, 0.4111, 0.8775, 0.4144, 0.8761, 0.4232, 0.8925, 0.5272, 0.5476, 0.5274, 0.52, 0.5538, 0.5202, 0.5534, 0.5479, 0.4221, 0.9137, 0.4165, 0.8953, 0.4232, 0.8925, 0.4322, 0.9095, 0.5269, 0.5774, 0.5272, 0.5476, 0.5534, 0.5479, 0.553, 0.5779, 0.4279, 0.9331, 0.4221, 0.9137, 0.4322, 0.9095, 0.4416, 0.9274, 0.2152, 0.7823, 0.218, 0.7592, 0.2377, 0.7637, 0.2304, 0.7856, 0.4342, 0.9538, 0.4279, 0.9331, 0.4416, 0.9274, 0.4517, 0.9467, 0.2128, 0.8032, 0.2152, 0.7823, 0.2304, 0.7856, 0.2238, 0.8055, 0.528, 0.438, 0.5282, 0.4066, 0.5554, 0.4072, 0.5549, 0.4382, 0.2106, 0.8228, 0.2128, 0.8032, 0.2238, 0.8055, 0.2178, 0.8243, 0.5278, 0.4663, 0.528, 0.438, 0.5549, 0.4382, 0.5545, 0.4665, 0.2085, 0.8415, 0.2106, 0.8228, 0.2178, 0.8243, 0.2121, 0.8422, 0.5276, 0.4932, 0.5278, 0.4663, 0.5545, 0.4665, 0.5542, 0.4934, 0.4111, 0.8775, 0.4057, 0.8598, 0.4144, 0.8761, 0.2238, 0.8055, 0.2304, 0.7856, 0.2445, 0.7918, 0.2341, 0.81, 0.5549, 0.4382, 0.5554, 0.4072, 0.5824, 0.4079, 0.5818, 0.4387, 0.2178, 0.8243, 0.2238, 0.8055, 0.2341, 0.81, 0.2246, 0.8272, 0.5545, 0.4665, 0.5549, 0.4382, 0.5818, 0.4387, 0.5813, 0.4668, 0.2121, 0.8422, 0.2178, 0.8243, 0.2246, 0.8272, 0.2154, 0.8436, 0.5542, 0.4934, 0.5545, 0.4665, 0.5813, 0.4668, 0.5808, 0.4937, 0.4144, 0.8761, 0.4057, 0.8598, 0.4174, 0.874, 0.2065, 0.8599, 0.2121, 0.8422, 0.2154, 0.8436, 0.5538, 0.5202, 0.5542, 0.4934, 0.5808, 0.4937, 0.5803, 0.5205, 0.4232, 0.8925, 0.4144, 0.8761, 0.4174, 0.874, 0.4292, 0.8885, 0.5534, 0.5479, 0.5538, 0.5202, 0.5803, 0.5205, 0.5798, 0.5483, 0.4322, 0.9095, 0.4232, 0.8925, 0.4292, 0.8885, 0.4414, 0.9034, 0.553, 0.5779, 0.5534, 0.5479, 0.5798, 0.5483, 0.5792, 0.5784, 0.4416, 0.9274, 0.4322, 0.9095, 0.4414, 0.9034, 0.454, 0.9192, 0.2304, 0.7856, 0.2377, 0.7637, 0.256, 0.772, 0.2445, 0.7918, 0.4517, 0.9467, 0.4416, 0.9274, 0.454, 0.9192, 0.4676, 0.9364, 0.4292, 0.8885, 0.4174, 0.874, 0.42, 0.8715, 0.4344, 0.8833, 0.5798, 0.5483, 0.5803, 0.5205, 0.6068, 0.521, 0.6062, 0.5488, 0.4414, 0.9034, 0.4292, 0.8885, 0.4344, 0.8833, 0.4492, 0.8957, 0.5792, 0.5784, 0.5798, 0.5483, 0.6062, 0.5488, 0.6056, 0.5791, 0.454, 0.9192, 0.4414, 0.9034, 0.4492, 0.8957, 0.4647, 0.9088, 0.2445, 0.7918, 0.256, 0.772, 0.2722, 0.7837, 0.2571, 0.8007, 0.4676, 0.9364, 0.454, 0.9192, 0.4647, 0.9088, 0.4814, 0.9231, 0.2341, 0.81, 0.2445, 0.7918, 0.2571, 0.8007, 0.2434, 0.8165, 0.5818, 0.4387, 0.5824, 0.4079, 0.6092, 0.4086, 0.6085, 0.4392, 0.2246, 0.8272, 0.2341, 0.81, 0.2434, 0.8165, 0.2306, 0.8313, 0.5813, 0.4668, 0.5818, 0.4387, 0.6085, 0.4392, 0.6079, 0.4673, 0.2154, 0.8436, 0.2246, 0.8272, 0.2306, 0.8313, 0.2185, 0.8457, 0.5808, 0.4937, 0.5813, 0.4668, 0.6079, 0.4673, 0.6074, 0.4942, 0.4174, 0.874, 0.4057, 0.8598, 0.42, 0.8715, 0.2065, 0.8599, 0.2154, 0.8436, 0.2185, 0.8457, 0.5803, 0.5205, 0.5808, 0.4937, 0.6074, 0.4942, 0.6068, 0.521, 0.6085, 0.4392, 0.6092, 0.4086, 0.6358, 0.4093, 0.6352, 0.4398, 0.2306, 0.8313, 0.2434, 0.8165, 0.2511, 0.8246, 0.2357, 0.8366, 0.6079, 0.4673, 0.6085, 0.4392, 0.6352, 0.4398, 0.6346, 0.4678, 0.2185, 0.8457, 0.2306, 0.8313, 0.2357, 0.8366, 0.221, 0.8483, 0.6074, 0.4942, 0.6079, 0.4673, 0.6346, 0.4678, 0.6339, 0.4947, 0.42, 0.8715, 0.4057, 0.8598, 0.422, 0.8685, 0.2065, 0.8599, 0.2185, 0.8457, 0.221, 0.8483, 0.6068, 0.521, 0.6074, 0.4942, 0.6339, 0.4947, 0.6333, 0.5215, 0.4344, 0.8833, 0.42, 0.8715, 0.422, 0.8685, 0.4384, 0.8773, 0.6062, 0.5488, 0.6068, 0.521, 0.6333, 0.5215, 0.6327, 0.5494, 0.4492, 0.8957, 0.4344, 0.8833, 0.4384, 0.8773, 0.4554, 0.8866, 0.6056, 0.5791, 0.6062, 0.5488, 0.6327, 0.5494, 0.632, 0.5797, 0.4647, 0.9088, 0.4492, 0.8957, 0.4554, 0.8866, 0.4732, 0.8965, 0.2571, 0.8007, 0.2722, 0.7837, 0.2857, 0.7982, 0.2676, 0.8119, 0.4814, 0.9231, 0.4647, 0.9088, 0.4732, 0.8965, 0.4925, 0.9074, 0.2434, 0.8165, 0.2571, 0.8007, 0.2676, 0.8119, 0.2511, 0.8246, 0.6327, 0.5494, 0.6333, 0.5215, 0.6599, 0.522, 0.6592, 0.55, 0.4554, 0.8866, 0.4384, 0.8773, 0.4412, 0.8706, 0.4597, 0.8764, 0.632, 0.5797, 0.6327, 0.5494, 0.6592, 0.55, 0.6585, 0.5804, 0.4732, 0.8965, 0.4554, 0.8866, 0.4597, 0.8764, 0.4792, 0.8827, 0.2676, 0.8119, 0.2857, 0.7982, 0.296, 0.815, 0.2757, 0.8248, 0.4925, 0.9074, 0.4732, 0.8965, 0.4792, 0.8827, 0.5002, 0.8897, 0.2511, 0.8246, 0.2676, 0.8119, 0.2757, 0.8248, 0.2571, 0.834, 0.6352, 0.4398, 0.6358, 0.4093, 0.6624, 0.4099, 0.6618, 0.4404, 0.2357, 0.8366, 0.2511, 0.8246, 0.2571, 0.834, 0.2397, 0.8428, 0.6346, 0.4678, 0.6352, 0.4398, 0.6618, 0.4404, 0.6612, 0.4683, 0.221, 0.8483, 0.2357, 0.8366, 0.2397, 0.8428, 0.223, 0.8513, 0.6339, 0.4947, 0.6346, 0.4678, 0.6612, 0.4683, 0.6605, 0.4952, 0.422, 0.8685, 0.4057, 0.8598, 0.4234, 0.8651, 0.2065, 0.8599, 0.221, 0.8483, 0.223, 0.8513, 0.6333, 0.5215, 0.6339, 0.4947, 0.6605, 0.4952, 0.6599, 0.522, 0.4384, 0.8773, 0.422, 0.8685, 0.4234, 0.8651, 0.4412, 0.8706, 0.2397, 0.8428, 0.2571, 0.834, 0.2611, 0.8444, 0.2424, 0.8496, 0.6612, 0.4683, 0.6618, 0.4404, 0.6884, 0.4409, 0.6878, 0.4689, 0.223, 0.8513, 0.2397, 0.8428, 0.2424, 0.8496, 0.2243, 0.8547, 0.6605, 0.4952, 0.6612, 0.4683, 0.6878, 0.4689, 0.6871, 0.4957, 0.4234, 0.8651, 0.4057, 0.8598, 0.4241, 0.8616, 0.2065, 0.8599, 0.223, 0.8513, 0.2243, 0.8547, 0.6599, 0.522, 0.6605, 0.4952, 0.6871, 0.4957, 0.6865, 0.5226, 0.4412, 0.8706, 0.4234, 0.8651, 0.4241, 0.8616, 0.4427, 0.8635, 0.6592, 0.55, 0.6599, 0.522, 0.6865, 0.5226, 0.6858, 0.5506, 0.4597, 0.8764, 0.4412, 0.8706, 0.4427, 0.8635, 0.462, 0.8656, 0.6585, 0.5804, 0.6592, 0.55, 0.6858, 0.5506, 0.6851, 0.5811, 0.4792, 0.8827, 0.4597, 0.8764, 0.462, 0.8656, 0.4824, 0.868, 0.2757, 0.8248, 0.296, 0.815, 0.3028, 0.8334, 0.2811, 0.8391, 0.5002, 0.8897, 0.4792, 0.8827, 0.4824, 0.868, 0.5045, 0.8708, 0.2571, 0.834, 0.2757, 0.8248, 0.2811, 0.8391, 0.2611, 0.8444, 0.6618, 0.4404, 0.6624, 0.4099, 0.6889, 0.4105, 0.6884, 0.4409, 0.462, 0.8656, 0.4427, 0.8635, 0.4427, 0.8562, 0.4621, 0.8545, 0.6851, 0.5811, 0.6858, 0.5506, 0.7124, 0.5513, 0.7117, 0.5818, 0.4824, 0.868, 0.462, 0.8656, 0.4621, 0.8545, 0.4826, 0.8529, 0.2811, 0.8391, 0.3028, 0.8334, 0.3059, 0.8527, 0.2836, 0.854, 0.5045, 0.8708, 0.4824, 0.868, 0.4826, 0.8529, 0.5049, 0.8513, 0.2611, 0.8444, 0.2811, 0.8391, 0.2836, 0.854, 0.263, 0.8554, 0.6884, 0.4409, 0.6889, 0.4105, 0.7154, 0.4111, 0.7149, 0.4414, 0.2424, 0.8496, 0.2611, 0.8444, 0.263, 0.8554, 0.2437, 0.8568, 0.6878, 0.4689, 0.6884, 0.4409, 0.7149, 0.4414, 0.7144, 0.4694, 0.2243, 0.8547, 0.2424, 0.8496, 0.2437, 0.8568, 0.225, 0.8583, 0.6871, 0.4957, 0.6878, 0.4689, 0.7144, 0.4694, 0.7138, 0.4963, 0.4241, 0.8616, 0.4057, 0.8598, 0.4241, 0.8579, 0.2065, 0.8599, 0.2243, 0.8547, 0.225, 0.8583, 0.6865, 0.5226, 0.6871, 0.4957, 0.7138, 0.4963, 0.7131, 0.5232, 0.4427, 0.8635, 0.4241, 0.8616, 0.4241, 0.8579, 0.4427, 0.8562, 0.6858, 0.5506, 0.6865, 0.5226, 0.7131, 0.5232, 0.7124, 0.5513, 0.7144, 0.4694, 0.7149, 0.4414, 0.7415, 0.4418, 0.741, 0.4698, 0.225, 0.8583, 0.2437, 0.8568, 0.2435, 0.8641, 0.2249, 0.8619, 0.7138, 0.4963, 0.7144, 0.4694, 0.741, 0.4698, 0.7405, 0.4968, 0.4241, 0.8579, 0.4057, 0.8598, 0.4234, 0.8544, 0.2065, 0.8599, 0.225, 0.8583, 0.2249, 0.8619, 0.7131, 0.5232, 0.7138, 0.4963, 0.7405, 0.4968, 0.7399, 0.5238, 0.4427, 0.8562, 0.4241, 0.8579, 0.4234, 0.8544, 0.4413, 0.849, 0.7124, 0.5513, 0.7131, 0.5232, 0.7399, 0.5238, 0.7391, 0.552, 0.4621, 0.8545, 0.4427, 0.8562, 0.4413, 0.849, 0.46, 0.8436, 0.7117, 0.5818, 0.7124, 0.5513, 0.7391, 0.552, 0.7383, 0.5826, 0.4826, 0.8529, 0.4621, 0.8545, 0.46, 0.8436, 0.4799, 0.838, 0.2836, 0.854, 0.3059, 0.8527, 0.3052, 0.8722, 0.2831, 0.8691, 0.5049, 0.8513, 0.4826, 0.8529, 0.4799, 0.838, 0.5016, 0.832, 0.263, 0.8554, 0.2836, 0.854, 0.2831, 0.8691, 0.2628, 0.8664, 0.7149, 0.4414, 0.7154, 0.4111, 0.7418, 0.4115, 0.7415, 0.4418, 0.2437, 0.8568, 0.263, 0.8554, 0.2628, 0.8664, 0.2435, 0.8641, 0.7383, 0.5826, 0.7391, 0.552, 0.766, 0.5527, 0.7651, 0.5835, 0.4799, 0.838, 0.46, 0.8436, 0.4559, 0.8332, 0.4744, 0.8238, 0.2831, 0.8691, 0.3052, 0.8722, 0.3007, 0.8911, 0.2797, 0.8838, 0.5016, 0.832, 0.4799, 0.838, 0.4744, 0.8238, 0.4945, 0.8137, 0.2628, 0.8664, 0.2831, 0.8691, 0.2797, 0.8838, 0.2603, 0.8772, 0.7415, 0.4418, 0.7418, 0.4115, 0.7682, 0.4119, 0.768, 0.4421, 0.2435, 0.8641, 0.2628, 0.8664, 0.2603, 0.8772, 0.242, 0.8712, 0.741, 0.4698, 0.7415, 0.4418, 0.768, 0.4421, 0.7677, 0.4702, 0.2249, 0.8619, 0.2435, 0.8641, 0.242, 0.8712, 0.2242, 0.8655, 0.7405, 0.4968, 0.741, 0.4698, 0.7677, 0.4702, 0.7673, 0.4972, 0.4234, 0.8544, 0.4057, 0.8598, 0.422, 0.851, 0.2065, 0.8599, 0.2249, 0.8619, 0.2242, 0.8655, 0.7399, 0.5238, 0.7405, 0.4968, 0.7673, 0.4972, 0.7667, 0.5244, 0.4413, 0.849, 0.4234, 0.8544, 0.422, 0.851, 0.4386, 0.8422, 0.7391, 0.552, 0.7399, 0.5238, 0.7667, 0.5244, 0.766, 0.5527, 0.46, 0.8436, 0.4413, 0.849, 0.4386, 0.8422, 0.4559, 0.8332, 0.2242, 0.8655, 0.242, 0.8712, 0.2391, 0.8779, 0.2228, 0.8688, 0.7673, 0.4972, 0.7677, 0.4702, 0.7945, 0.4704, 0.7943, 0.4976, 0.422, 0.851, 0.4057, 0.8598, 0.42, 0.848, 0.2065, 0.8599, 0.2242, 0.8655, 0.2228, 0.8688, 0.7667, 0.5244, 0.7673, 0.4972, 0.7943, 0.4976, 0.7937, 0.5249, 0.4386, 0.8422, 0.422, 0.851, 0.42, 0.848, 0.4345, 0.8361, 0.766, 0.5527, 0.7667, 0.5244, 0.7937, 0.5249, 0.793, 0.5534, 0.4559, 0.8332, 0.4386, 0.8422, 0.4345, 0.8361, 0.4498, 0.8239, 0.7651, 0.5835, 0.766, 0.5527, 0.793, 0.5534, 0.7919, 0.5844, 0.4744, 0.8238, 0.4559, 0.8332, 0.4498, 0.8239, 0.4661, 0.811, 0.2797, 0.8838, 0.3007, 0.8911, 0.2927, 0.9087, 0.2736, 0.8975, 0.4945, 0.8137, 0.4744, 0.8238, 0.4661, 0.811, 0.484, 0.797, 0.2603, 0.8772, 0.2797, 0.8838, 0.2736, 0.8975, 0.2559, 0.8873, 0.768, 0.4421, 0.7682, 0.4119, 0.7945, 0.412, 0.7946, 0.4423, 0.242, 0.8712, 0.2603, 0.8772, 0.2559, 0.8873, 0.2391, 0.8779, 0.7677, 0.4702, 0.768, 0.4421, 0.7946, 0.4423, 0.7945, 0.4704, 0.2736, 0.8975, 0.2927, 0.9087, 0.2815, 0.9243, 0.2649, 0.9097, 0.484, 0.797, 0.4661, 0.811, 0.4554, 0.7999, 0.4703, 0.7827, 0.2559, 0.8873, 0.2736, 0.8975, 0.2649, 0.9097, 0.2496, 0.8964, 0.7946, 0.4423, 0.7945, 0.412, 0.8208, 0.4119, 0.8213, 0.4421, 0.2391, 0.8779, 0.2559, 0.8873, 0.2496, 0.8964, 0.235, 0.8838, 0.7945, 0.4704, 0.7946, 0.4423, 0.8213, 0.4421, 0.8215, 0.4703, 0.2228, 0.8688, 0.2391, 0.8779, 0.235, 0.8838, 0.2207, 0.8718, 0.7943, 0.4976, 0.7945, 0.4704, 0.8215, 0.4703, 0.8214, 0.4978, 0.42, 0.848, 0.4057, 0.8598, 0.4174, 0.8454, 0.2065, 0.8599, 0.2228, 0.8688, 0.2207, 0.8718, 0.7937, 0.5249, 0.7943, 0.4976, 0.8214, 0.4978, 0.821, 0.5254, 0.4345, 0.8361, 0.42, 0.848, 0.4174, 0.8454, 0.4294, 0.8309, 0.793, 0.5534, 0.7937, 0.5249, 0.821, 0.5254, 0.8202, 0.5542, 0.4498, 0.8239, 0.4345, 0.8361, 0.4294, 0.8309, 0.4419, 0.8159, 0.7919, 0.5844, 0.793, 0.5534, 0.8202, 0.5542, 0.819, 0.5856, 0.4661, 0.811, 0.4498, 0.8239, 0.4419, 0.8159, 0.4554, 0.7999, 0.4174, 0.8454, 0.4057, 0.8598, 0.4144, 0.8434, 0.2065, 0.8599, 0.2207, 0.8718, 0.2181, 0.8743, 0.821, 0.5254, 0.8214, 0.4978, 0.849, 0.4979, 0.8486, 0.526, 0.4294, 0.8309, 0.4174, 0.8454, 0.4144, 0.8434, 0.4232, 0.8268, 0.8202, 0.5542, 0.821, 0.5254, 0.8486, 0.526, 0.8477, 0.5551, 0.4419, 0.8159, 0.4294, 0.8309, 0.4232, 0.8268, 0.4326, 0.8095, 0.819, 0.5856, 0.8202, 0.5542, 0.8477, 0.5551, 0.8463, 0.5869, 0.4554, 0.7999, 0.4419, 0.8159, 0.4326, 0.8095, 0.4428, 0.7912, 0.2649, 0.9097, 0.2815, 0.9243, 0.2675, 0.9374, 0.2541, 0.92, 0.4703, 0.7827, 0.4554, 0.7999, 0.4428, 0.7912, 0.454, 0.7713, 0.2496, 0.8964, 0.2649, 0.9097, 0.2541, 0.92, 0.2417, 0.904, 0.8213, 0.4421, 0.8208, 0.4119, 0.8469, 0.4113, 0.848, 0.4415, 0.235, 0.8838, 0.2496, 0.8964, 0.2417, 0.904, 0.2297, 0.8889, 0.8215, 0.4703, 0.8213, 0.4421, 0.848, 0.4415, 0.8488, 0.47, 0.2207, 0.8718, 0.235, 0.8838, 0.2297, 0.8889, 0.2181, 0.8743, 0.8214, 0.4978, 0.8215, 0.4703, 0.8488, 0.47, 0.849, 0.4979, 0.454, 0.7713, 0.4428, 0.7912, 0.4285, 0.7851, 0.4356, 0.7632, 0.2417, 0.904, 0.2541, 0.92, 0.2416, 0.928, 0.2325, 0.9099, 0.848, 0.4415, 0.8469, 0.4113, 0.8728, 0.4101, 0.875, 0.4402, 0.2297, 0.8889, 0.2417, 0.904, 0.2325, 0.9099, 0.2237, 0.8928, 0.8488, 0.47, 0.848, 0.4415, 0.875, 0.4402, 0.8766, 0.4691, 0.2181, 0.8743, 0.2297, 0.8889, 0.2237, 0.8928, 0.2151, 0.8763, 0.849, 0.4979, 0.8488, 0.47, 0.8766, 0.4691, 0.8772, 0.4977, 0.4144, 0.8434, 0.4057, 0.8598, 0.411, 0.842, 0.2065, 0.8599, 0.2181, 0.8743, 0.2151, 0.8763, 0.8486, 0.526, 0.849, 0.4979, 0.8772, 0.4977, 0.8769, 0.5266, 0.4232, 0.8268, 0.4144, 0.8434, 0.411, 0.842, 0.4164, 0.824, 0.8477, 0.5551, 0.8486, 0.526, 0.8769, 0.5266, 0.8756, 0.5564, 0.4326, 0.8095, 0.4232, 0.8268, 0.4164, 0.824, 0.4222, 0.8052, 0.8463, 0.5869, 0.8477, 0.5551, 0.8756, 0.5564, 0.8737, 0.588, 0.4428, 0.7912, 0.4326, 0.8095, 0.4222, 0.8052, 0.4285, 0.7851, 0.2541, 0.92, 0.2675, 0.9374, 0.2513, 0.9475, 0.2416, 0.928, 0.8769, 0.5266, 0.8772, 0.4977, 0.9064, 0.4973, 0.906, 0.5274, 0.4164, 0.824, 0.411, 0.842, 0.4074, 0.8413, 0.4092, 0.8226, 0.8756, 0.5564, 0.8769, 0.5266, 0.906, 0.5274, 0.904, 0.5583, 0.4222, 0.8052, 0.4164, 0.824, 0.4092, 0.8226, 0.4112, 0.803, 0.8737, 0.588, 0.8756, 0.5564, 0.904, 0.5583, 0.9007, 0.59, 0.4285, 0.7851, 0.4222, 0.8052, 0.4112, 0.803, 0.4133, 0.782, 0.2416, 0.928, 0.2513, 0.9475, 0.2337, 0.9543, 0.2278, 0.9334, 0.4356, 0.7632, 0.4285, 0.7851, 0.4133, 0.782, 0.4158, 0.759, 0.2325, 0.9099, 0.2416, 0.928, 0.2278, 0.9334, 0.2223, 0.914, 0.875, 0.4402, 0.8728, 0.4101, 0.8986, 0.4077, 0.9023, 0.4379, 0.2237, 0.8928, 0.2325, 0.9099, 0.2223, 0.914, 0.2169, 0.8956, 0.8766, 0.4691, 0.875, 0.4402, 0.9023, 0.4379, 0.9051, 0.4676, 0.2151, 0.8763, 0.2237, 0.8928, 0.2169, 0.8956, 0.2117, 0.8777, 0.8772, 0.4977, 0.8766, 0.4691, 0.9051, 0.4676, 0.9064, 0.4973, 0.411, 0.842, 0.4057, 0.8598, 0.4074, 0.8413, 0.2065, 0.8599, 0.2151, 0.8763, 0.2117, 0.8777, 0.2223, 0.914, 0.2278, 0.9334, 0.2133, 0.9362, 0.2115, 0.9161, 0.9023, 0.4379, 0.8986, 0.4077, 0.924, 0.4037, 0.9302, 0.434, 0.2169, 0.8956, 0.2223, 0.914, 0.2115, 0.9161, 0.2098, 0.8969, 0.9051, 0.4676, 0.9023, 0.4379, 0.9302, 0.434, 0.935, 0.4649, 0.2117, 0.8777, 0.2169, 0.8956, 0.2098, 0.8969, 0.2082, 0.8783, 0.9064, 0.4973, 0.9051, 0.4676, 0.935, 0.4649, 0.9373, 0.4966, 0.4074, 0.8413, 0.4057, 0.8598, 0.4038, 0.8413, 0.2065, 0.8599, 0.2117, 0.8777, 0.2082, 0.8783, 0.906, 0.5274, 0.9064, 0.4973, 0.9373, 0.4966, 0.9368, 0.5288, 0.4092, 0.8226, 0.4074, 0.8413, 0.4038, 0.8413, 0.4019, 0.8226, 0.904, 0.5583, 0.906, 0.5274, 0.9368, 0.5288, 0.9335, 0.5614, 0.4112, 0.803, 0.4092, 0.8226, 0.4019, 0.8226, 0.3999, 0.8031, 0.9007, 0.59, 0.904, 0.5583, 0.9335, 0.5614, 0.9278, 0.5937, 0.4133, 0.782, 0.4112, 0.803, 0.3999, 0.8031, 0.3977, 0.7821, 0.2278, 0.9334, 0.2337, 0.9543, 0.2152, 0.9576, 0.2133, 0.9362, 0.4158, 0.759, 0.4133, 0.782, 0.3977, 0.7821, 0.3954, 0.7588, 0.501, 0.5475, 0.4749, 0.5476, 0.4746, 0.52, 0.501, 0.52, 0.4114, 0.9158, 0.4004, 0.9159, 0.4022, 0.8968, 0.4094, 0.8967, 0.501, 0.577, 0.4752, 0.5774, 0.4749, 0.5476, 0.501, 0.5475, 0.4134, 0.9359, 0.3986, 0.936, 0.4004, 0.9159, 0.4114, 0.9158, 0.1996, 0.7821, 0.1843, 0.785, 0.1775, 0.7628, 0.1975, 0.7588, 0.4156, 0.9576, 0.3967, 0.9576, 0.3986, 0.936, 0.4134, 0.9359, 0.2015, 0.8032, 0.1904, 0.8052, 0.1843, 0.785, 0.1996, 0.7821, 0.501, 0.4378, 0.474, 0.438, 0.4738, 0.4066, 0.501, 0.407, 0.2032, 0.8227, 0.196, 0.8241, 0.1904, 0.8052, 0.2015, 0.8032, 0.501, 0.4661, 0.4742, 0.4663, 0.474, 0.438, 0.501, 0.4378, 0.2049, 0.8414, 0.2013, 0.8421, 0.196, 0.8241, 0.2032, 0.8227, 0.501, 0.4933, 0.4744, 0.4932, 0.4742, 0.4663, 0.501, 0.4661, 0.4075, 0.8782, 0.4039, 0.8782, 0.4057, 0.8598, 0.2065, 0.8599, 0.2013, 0.8421, 0.2049, 0.8414, 0.501, 0.52, 0.4746, 0.52, 0.4744, 0.4932, 0.501, 0.4933, 0.4094, 0.8967, 0.4022, 0.8968, 0.4039, 0.8782, 0.4075, 0.8782, 0.2065, 0.8599, 0.1979, 0.8435, 0.2013, 0.8421, 0.4746, 0.52, 0.4482, 0.5202, 0.4478, 0.4934, 0.4744, 0.4932, 0.4022, 0.8968, 0.3951, 0.8954, 0.4004, 0.8775, 0.4039, 0.8782, 0.4749, 0.5476, 0.4486, 0.5479, 0.4482, 0.5202, 0.4746, 0.52, 0.4004, 0.9159, 0.3897, 0.9138, 0.3951, 0.8954, 0.4022, 0.8968, 0.4752, 0.5774, 0.4491, 0.5779, 0.4486, 0.5479, 0.4749, 0.5476, 0.3986, 0.936, 0.3841, 0.9333, 0.3897, 0.9138, 0.4004, 0.9159, 0.1843, 0.785, 0.17, 0.7909, 0.1589, 0.7708, 0.1775, 0.7628, 0.3967, 0.9576, 0.3781, 0.9542, 0.3841, 0.9333, 0.3986, 0.936, 0.1904, 0.8052, 0.1799, 0.8094, 0.17, 0.7909, 0.1843, 0.785, 0.474, 0.438, 0.4471, 0.4382, 0.4466, 0.4072, 0.4738, 0.4066, 0.196, 0.8241, 0.1892, 0.8268, 0.1799, 0.8094, 0.1904, 0.8052, 0.4742, 0.4663, 0.4475, 0.4665, 0.4471, 0.4382, 0.474, 0.438, 0.2013, 0.8421, 0.1979, 0.8435, 0.1892, 0.8268, 0.196, 0.8241, 0.4744, 0.4932, 0.4478, 0.4934, 0.4475, 0.4665, 0.4742, 0.4663, 0.4039, 0.8782, 0.4004, 0.8775, 0.4057, 0.8598, 0.1799, 0.8094, 0.1706, 0.8157, 0.1571, 0.7996, 0.17, 0.7909, 0.4471, 0.4382, 0.4202, 0.4387, 0.4196, 0.4079, 0.4466, 0.4072, 0.1892, 0.8268, 0.183, 0.8309, 0.1706, 0.8157, 0.1799, 0.8094, 0.4475, 0.4665, 0.4208, 0.4668, 0.4202, 0.4387, 0.4471, 0.4382, 0.1979, 0.8435, 0.1949, 0.8455, 0.183, 0.8309, 0.1892, 0.8268, 0.4478, 0.4934, 0.4213, 0.4937, 0.4208, 0.4668, 0.4475, 0.4665, 0.4004, 0.8775, 0.397, 0.8761, 0.4057, 0.8598, 0.2065, 0.8599, 0.1949, 0.8455, 0.1979, 0.8435, 0.4482, 0.5202, 0.4217, 0.5205, 0.4213, 0.4937, 0.4478, 0.4934, 0.3951, 0.8954, 0.3883, 0.8926, 0.397, 0.8761, 0.4004, 0.8775, 0.4486, 0.5479, 0.4223, 0.5483, 0.4217, 0.5205, 0.4482, 0.5202, 0.3897, 0.9138, 0.3795, 0.9097, 0.3883, 0.8926, 0.3951, 0.8954, 0.4491, 0.5779, 0.4228, 0.5784, 0.4223, 0.5483, 0.4486, 0.5479, 0.3841, 0.9333, 0.3702, 0.9278, 0.3795, 0.9097, 0.3897, 0.9138, 0.17, 0.7909, 0.1571, 0.7996, 0.1423, 0.7821, 0.1589, 0.7708, 0.3781, 0.9542, 0.3604, 0.9473, 0.3702, 0.9278, 0.3841, 0.9333, 0.3883, 0.8926, 0.3823, 0.8886, 0.394, 0.8741, 0.397, 0.8761, 0.4223, 0.5483, 0.3958, 0.5488, 0.3952, 0.521, 0.4217, 0.5205, 0.3795, 0.9097, 0.3703, 0.9037, 0.3823, 0.8886, 0.3883, 0.8926, 0.4228, 0.5784, 0.3964, 0.5791, 0.3958, 0.5488, 0.4223, 0.5483, 0.3702, 0.9278, 0.3577, 0.9197, 0.3703, 0.9037, 0.3795, 0.9097, 0.1571, 0.7996, 0.1463, 0.8106, 0.1285, 0.7965, 0.1423, 0.7821, 0.3604, 0.9473, 0.3442, 0.9371, 0.3577, 0.9197, 0.3702, 0.9278, 0.1706, 0.8157, 0.1626, 0.8236, 0.1463, 0.8106, 0.1571, 0.7996, 0.4202, 0.4387, 0.3935, 0.4392, 0.3929, 0.4086, 0.4196, 0.4079, 0.183, 0.8309, 0.1778, 0.836, 0.1626, 0.8236, 0.1706, 0.8157, 0.4208, 0.4668, 0.3941, 0.4673, 0.3935, 0.4392, 0.4202, 0.4387, 0.1949, 0.8455, 0.1923, 0.848, 0.1778, 0.836, 0.183, 0.8309, 0.4213, 0.4937, 0.3947, 0.4942, 0.3941, 0.4673, 0.4208, 0.4668, 0.397, 0.8761, 0.394, 0.8741, 0.4057, 0.8598, 0.2065, 0.8599, 0.1923, 0.848, 0.1949, 0.8455, 0.4217, 0.5205, 0.3952, 0.521, 0.3947, 0.4942, 0.4213, 0.4937, 0.3935, 0.4392, 0.3668, 0.4398, 0.3662, 0.4093, 0.3929, 0.4086, 0.1778, 0.836, 0.1737, 0.8421, 0.1564, 0.833, 0.1626, 0.8236, 0.3941, 0.4673, 0.3675, 0.4678, 0.3668, 0.4398, 0.3935, 0.4392, 0.1923, 0.848, 0.1903, 0.851, 0.1737, 0.8421, 0.1778, 0.836, 0.3947, 0.4942, 0.3681, 0.4947, 0.3675, 0.4678, 0.3941, 0.4673, 0.394, 0.8741, 0.3914, 0.8716, 0.4057, 0.8598, 0.2065, 0.8599, 0.1903, 0.851, 0.1923, 0.848, 0.3952, 0.521, 0.3687, 0.5215, 0.3681, 0.4947, 0.3947, 0.4942, 0.3823, 0.8886, 0.3771, 0.8836, 0.3914, 0.8716, 0.394, 0.8741, 0.3958, 0.5488, 0.3693, 0.5494, 0.3687, 0.5215, 0.3952, 0.521, 0.3703, 0.9037, 0.3624, 0.896, 0.3771, 0.8836, 0.3823, 0.8886, 0.3964, 0.5791, 0.37, 0.5797, 0.3693, 0.5494, 0.3958, 0.5488, 0.3577, 0.9197, 0.3469, 0.9094, 0.3624, 0.896, 0.3703, 0.9037, 0.1463, 0.8106, 0.1379, 0.8234, 0.1178, 0.8131, 0.1285, 0.7965, 0.3442, 0.9371, 0.3302, 0.9239, 0.3469, 0.9094, 0.3577, 0.9197, 0.1626, 0.8236, 0.1564, 0.833, 0.1379, 0.8234, 0.1463, 0.8106, 0.3693, 0.5494, 0.3428, 0.55, 0.3421, 0.522, 0.3687, 0.5215, 0.3624, 0.896, 0.3561, 0.887, 0.373, 0.8776, 0.3771, 0.8836, 0.37, 0.5797, 0.3435, 0.5804, 0.3428, 0.55, 0.3693, 0.5494, 0.3469, 0.9094, 0.3383, 0.8971, 0.3561, 0.887, 0.3624, 0.896, 0.1379, 0.8234, 0.1323, 0.8376, 0.1105, 0.8315, 0.1178, 0.8131, 0.3302, 0.9239, 0.319, 0.9082, 0.3383, 0.8971, 0.3469, 0.9094, 0.1564, 0.833, 0.1522, 0.8433, 0.1323, 0.8376, 0.1379, 0.8234, 0.3668, 0.4398, 0.3402, 0.4404, 0.3396, 0.4099, 0.3662, 0.4093, 0.1737, 0.8421, 0.1709, 0.8489, 0.1522, 0.8433, 0.1564, 0.833, 0.3675, 0.4678, 0.3409, 0.4683, 0.3402, 0.4404, 0.3668, 0.4398, 0.1903, 0.851, 0.1888, 0.8544, 0.1709, 0.8489, 0.1737, 0.8421, 0.3681, 0.4947, 0.3415, 0.4952, 0.3409, 0.4683, 0.3675, 0.4678, 0.3914, 0.8716, 0.3894, 0.8686, 0.4057, 0.8598, 0.2065, 0.8599, 0.1888, 0.8544, 0.1903, 0.851, 0.3687, 0.5215, 0.3421, 0.522, 0.3415, 0.4952, 0.3681, 0.4947, 0.3771, 0.8836, 0.373, 0.8776, 0.3894, 0.8686, 0.3914, 0.8716, 0.1709, 0.8489, 0.1694, 0.8561, 0.1501, 0.8543, 0.1522, 0.8433, 0.3409, 0.4683, 0.3143, 0.4689, 0.3136, 0.4409, 0.3402, 0.4404, 0.1888, 0.8544, 0.1881, 0.8579, 0.1694, 0.8561, 0.1709, 0.8489, 0.3415, 0.4952, 0.3149, 0.4957, 0.3143, 0.4689, 0.3409, 0.4683, 0.3894, 0.8686, 0.388, 0.8652, 0.4057, 0.8598, 0.2065, 0.8599, 0.1881, 0.8579, 0.1888, 0.8544, 0.3421, 0.522, 0.3155, 0.5226, 0.3149, 0.4957, 0.3415, 0.4952, 0.373, 0.8776, 0.3701, 0.8709, 0.388, 0.8652, 0.3894, 0.8686, 0.3428, 0.55, 0.3162, 0.5506, 0.3155, 0.5226, 0.3421, 0.522, 0.3561, 0.887, 0.3517, 0.8768, 0.3701, 0.8709, 0.373, 0.8776, 0.3435, 0.5804, 0.317, 0.5811, 0.3162, 0.5506, 0.3428, 0.55, 0.3383, 0.8971, 0.3322, 0.8833, 0.3517, 0.8768, 0.3561, 0.887, 0.1323, 0.8376, 0.1295, 0.8525, 0.1071, 0.8508, 0.1105, 0.8315, 0.319, 0.9082, 0.3111, 0.8905, 0.3322, 0.8833, 0.3383, 0.8971, 0.1522, 0.8433, 0.1501, 0.8543, 0.1295, 0.8525, 0.1323, 0.8376, 0.3402, 0.4404, 0.3136, 0.4409, 0.3131, 0.4105, 0.3396, 0.4099, 0.3517, 0.8768, 0.3493, 0.866, 0.3686, 0.8637, 0.3701, 0.8709, 0.317, 0.5811, 0.2904, 0.5818, 0.2896, 0.5513, 0.3162, 0.5506, 0.3322, 0.8833, 0.3289, 0.8686, 0.3493, 0.866, 0.3517, 0.8768, 0.1295, 0.8525, 0.1297, 0.8677, 0.1074, 0.8704, 0.1071, 0.8508, 0.3111, 0.8905, 0.3067, 0.8715, 0.3289, 0.8686, 0.3322, 0.8833, 0.1501, 0.8543, 0.1501, 0.8654, 0.1297, 0.8677, 0.1295, 0.8525, 0.3136, 0.4409, 0.2871, 0.4414, 0.2866, 0.4111, 0.3131, 0.4105, 0.1694, 0.8561, 0.1694, 0.8634, 0.1501, 0.8654, 0.1501, 0.8543, 0.3143, 0.4689, 0.2876, 0.4694, 0.2871, 0.4414, 0.3136, 0.4409, 0.1881, 0.8579, 0.1881, 0.8616, 0.1694, 0.8634, 0.1694, 0.8561, 0.3149, 0.4957, 0.2882, 0.4963, 0.2876, 0.4694, 0.3143, 0.4689, 0.388, 0.8652, 0.3872, 0.8617, 0.4057, 0.8598, 0.2065, 0.8599, 0.1881, 0.8616, 0.1881, 0.8579, 0.3155, 0.5226, 0.2889, 0.5232, 0.2882, 0.4963, 0.3149, 0.4957, 0.3701, 0.8709, 0.3686, 0.8637, 0.3872, 0.8617, 0.388, 0.8652, 0.3162, 0.5506, 0.2896, 0.5513, 0.2889, 0.5232, 0.3155, 0.5226, 0.2876, 0.4694, 0.261, 0.4698, 0.2605, 0.4418, 0.2871, 0.4414, 0.1881, 0.8616, 0.1888, 0.8651, 0.1709, 0.8705, 0.1694, 0.8634, 0.2882, 0.4963, 0.2615, 0.4968, 0.261, 0.4698, 0.2876, 0.4694, 0.3872, 0.8617, 0.3872, 0.858, 0.4057, 0.8598, 0.2065, 0.8599, 0.1888, 0.8651, 0.1881, 0.8616, 0.2889, 0.5232, 0.2621, 0.5238, 0.2615, 0.4968, 0.2882, 0.4963, 0.3686, 0.8637, 0.3685, 0.8564, 0.3872, 0.858, 0.3872, 0.8617, 0.2896, 0.5513, 0.2629, 0.552, 0.2621, 0.5238, 0.2889, 0.5232, 0.3493, 0.866, 0.3491, 0.8549, 0.3685, 0.8564, 0.3686, 0.8637, 0.2904, 0.5818, 0.2637, 0.5826, 0.2629, 0.552, 0.2896, 0.5513, 0.3289, 0.8686, 0.3285, 0.8534, 0.3491, 0.8549, 0.3493, 0.866, 0.1297, 0.8677, 0.1328, 0.8825, 0.1116, 0.8894, 0.1074, 0.8704, 0.3067, 0.8715, 0.3061, 0.8519, 0.3285, 0.8534, 0.3289, 0.8686, 0.1501, 0.8654, 0.1523, 0.8763, 0.1328, 0.8825, 0.1297, 0.8677, 0.2871, 0.4414, 0.2605, 0.4418, 0.2602, 0.4115, 0.2866, 0.4111, 0.1694, 0.8634, 0.1709, 0.8705, 0.1523, 0.8763, 0.1501, 0.8654, 0.2637, 0.5826, 0.237, 0.5835, 0.2361, 0.5527, 0.2629, 0.552, 0.3285, 0.8534, 0.3311, 0.8384, 0.3511, 0.8439, 0.3491, 0.8549, 0.1328, 0.8825, 0.1387, 0.8964, 0.1193, 0.9072, 0.1116, 0.8894, 0.3061, 0.8519, 0.3093, 0.8326, 0.3311, 0.8384, 0.3285, 0.8534, 0.1523, 0.8763, 0.1566, 0.8865, 0.1387, 0.8964, 0.1328, 0.8825, 0.2605, 0.4418, 0.234, 0.4421, 0.2338, 0.4119, 0.2602, 0.4115, 0.1709, 0.8705, 0.1736, 0.8773, 0.1566, 0.8865, 0.1523, 0.8763, 0.261, 0.4698, 0.2343, 0.4702, 0.234, 0.4421, 0.2605, 0.4418, 0.1888, 0.8651, 0.1902, 0.8685, 0.1736, 0.8773, 0.1709, 0.8705, 0.2615, 0.4968, 0.2347, 0.4972, 0.2343, 0.4702, 0.261, 0.4698, 0.3872, 0.858, 0.3879, 0.8545, 0.4057, 0.8598, 0.2065, 0.8599, 0.1902, 0.8685, 0.1888, 0.8651, 0.2621, 0.5238, 0.2353, 0.5244, 0.2347, 0.4972, 0.2615, 0.4968, 0.3685, 0.8564, 0.3699, 0.8492, 0.3879, 0.8545, 0.3872, 0.858, 0.2629, 0.552, 0.2361, 0.5527, 0.2353, 0.5244, 0.2621, 0.5238, 0.3491, 0.8549, 0.3511, 0.8439, 0.3699, 0.8492, 0.3685, 0.8564, 0.1902, 0.8685, 0.1921, 0.8715, 0.1777, 0.8833, 0.1736, 0.8773, 0.2347, 0.4972, 0.2078, 0.4976, 0.2075, 0.4704, 0.2343, 0.4702, 0.3879, 0.8545, 0.3893, 0.8511, 0.4057, 0.8598, 0.2065, 0.8599, 0.1921, 0.8715, 0.1902, 0.8685, 0.2353, 0.5244, 0.2083, 0.5249, 0.2078, 0.4976, 0.2347, 0.4972, 0.3699, 0.8492, 0.3726, 0.8424, 0.3893, 0.8511, 0.3879, 0.8545, 0.2361, 0.5527, 0.2091, 0.5534, 0.2083, 0.5249, 0.2353, 0.5244, 0.3511, 0.8439, 0.3552, 0.8335, 0.3726, 0.8424, 0.3699, 0.8492, 0.237, 0.5835, 0.2101, 0.5844, 0.2091, 0.5534, 0.2361, 0.5527, 0.3311, 0.8384, 0.3366, 0.8242, 0.3552, 0.8335, 0.3511, 0.8439, 0.1387, 0.8964, 0.1472, 0.9088, 0.1303, 0.9231, 0.1193, 0.9072, 0.3093, 0.8326, 0.3163, 0.8141, 0.3366, 0.8242, 0.3311, 0.8384, 0.1566, 0.8865, 0.1628, 0.8956, 0.1472, 0.9088, 0.1387, 0.8964, 0.234, 0.4421, 0.2074, 0.4423, 0.2075, 0.412, 0.2338, 0.4119, 0.1736, 0.8773, 0.1777, 0.8833, 0.1628, 0.8956, 0.1566, 0.8865, 0.2343, 0.4702, 0.2075, 0.4704, 0.2074, 0.4423, 0.234, 0.4421, 0.1472, 0.9088, 0.1578, 0.9192, 0.1441, 0.9365, 0.1303, 0.9231, 0.3163, 0.8141, 0.3268, 0.7973, 0.3448, 0.8112, 0.3366, 0.8242, 0.1628, 0.8956, 0.1706, 0.9034, 0.1578, 0.9192, 0.1472, 0.9088, 0.2074, 0.4423, 0.1807, 0.4421, 0.1813, 0.4119, 0.2075, 0.412, 0.1777, 0.8833, 0.1828, 0.8885, 0.1706, 0.9034, 0.1628, 0.8956, 0.2075, 0.4704, 0.1805, 0.4703, 0.1807, 0.4421, 0.2074, 0.4423, 0.1921, 0.8715, 0.1947, 0.8741, 0.1828, 0.8885, 0.1777, 0.8833, 0.2078, 0.4976, 0.1806, 0.4978, 0.1805, 0.4703, 0.2075, 0.4704, 0.3893, 0.8511, 0.3913, 0.8481, 0.4057, 0.8598, 0.2065, 0.8599, 0.1947, 0.8741, 0.1921, 0.8715, 0.2083, 0.5249, 0.181, 0.5254, 0.1806, 0.4978, 0.2078, 0.4976, 0.3726, 0.8424, 0.3766, 0.8363, 0.3913, 0.8481, 0.3893, 0.8511, 0.2091, 0.5534, 0.1818, 0.5542, 0.181, 0.5254, 0.2083, 0.5249, 0.3552, 0.8335, 0.3613, 0.8241, 0.3766, 0.8363, 0.3726, 0.8424, 0.2101, 0.5844, 0.183, 0.5856, 0.1818, 0.5542, 0.2091, 0.5534, 0.3366, 0.8242, 0.3448, 0.8112, 0.3613, 0.8241, 0.3552, 0.8335, 0.3913, 0.8481, 0.3938, 0.8455, 0.4057, 0.8598, 0.2065, 0.8599, 0.1977, 0.8761, 0.1947, 0.8741, 0.181, 0.5254, 0.1534, 0.526, 0.153, 0.4979, 0.1806, 0.4978, 0.3766, 0.8363, 0.3818, 0.831, 0.3938, 0.8455, 0.3913, 0.8481, 0.1818, 0.5542, 0.1543, 0.5551, 0.1534, 0.526, 0.181, 0.5254, 0.3613, 0.8241, 0.3691, 0.816, 0.3818, 0.831, 0.3766, 0.8363, 0.183, 0.5856, 0.1557, 0.5869, 0.1543, 0.5551, 0.1818, 0.5542, 0.3448, 0.8112, 0.3555, 0.8001, 0.3691, 0.816, 0.3613, 0.8241, 0.1578, 0.9192, 0.1703, 0.9274, 0.1602, 0.9469, 0.1441, 0.9365, 0.3268, 0.7973, 0.3405, 0.7828, 0.3555, 0.8001, 0.3448, 0.8112, 0.1706, 0.9034, 0.1797, 0.9095, 0.1703, 0.9274, 0.1578, 0.9192, 0.1807, 0.4421, 0.154, 0.4415, 0.1551, 0.4113, 0.1813, 0.4119, 0.1828, 0.8885, 0.1888, 0.8925, 0.1797, 0.9095, 0.1706, 0.9034, 0.1805, 0.4703, 0.1532, 0.47, 0.154, 0.4415, 0.1807, 0.4421, 0.1947, 0.8741, 0.1977, 0.8761, 0.1888, 0.8925, 0.1828, 0.8885, 0.1806, 0.4978, 0.153, 0.4979, 0.1532, 0.47, 0.1805, 0.4703, 0.3405, 0.7828, 0.3568, 0.7713, 0.3682, 0.7913, 0.3555, 0.8001, 0.1797, 0.9095, 0.1899, 0.9137, 0.184, 0.9331, 0.1703, 0.9274, 0.154, 0.4415, 0.127, 0.4402, 0.1292, 0.4101, 0.1551, 0.4113, 0.1888, 0.8925, 0.1955, 0.8954, 0.1899, 0.9137, 0.1797, 0.9095, 0.1532, 0.47, 0.1255, 0.4691, 0.127, 0.4402, 0.154, 0.4415, 0.1977, 0.8761, 0.201, 0.8775, 0.1955, 0.8954, 0.1888, 0.8925, 0.153, 0.4979, 0.1248, 0.4977, 0.1255, 0.4691, 0.1532, 0.47, 0.3938, 0.8455, 0.3968, 0.8435, 0.4057, 0.8598, 0.2065, 0.8599, 0.201, 0.8775, 0.1977, 0.8761, 0.1534, 0.526, 0.1251, 0.5266, 0.1248, 0.4977, 0.153, 0.4979, 0.3818, 0.831, 0.3879, 0.8269, 0.3968, 0.8435, 0.3938, 0.8455, 0.1543, 0.5551, 0.1265, 0.5564, 0.1251, 0.5266, 0.1534, 0.526, 0.3691, 0.816, 0.3784, 0.8097, 0.3879, 0.8269, 0.3818, 0.831, 0.1557, 0.5869, 0.1284, 0.588, 0.1265, 0.5564, 0.1543, 0.5551, 0.3555, 0.8001, 0.3682, 0.7913, 0.3784, 0.8097, 0.3691, 0.816, 0.1703, 0.9274, 0.184, 0.9331, 0.1779, 0.954, 0.1602, 0.9469, 0.1251, 0.5266, 0.09597, 0.5274, 0.09561, 0.4973, 0.1248, 0.4977, 0.3879, 0.8269, 0.3947, 0.8241, 0.4002, 0.8421, 0.3968, 0.8435, 0.1265, 0.5564, 0.098, 0.5583, 0.09597, 0.5274, 0.1251, 0.5266, 0.3784, 0.8097, 0.3888, 0.8053, 0.3947, 0.8241, 0.3879, 0.8269, 0.1284, 0.588, 0.1013, 0.59, 0.098, 0.5583, 0.1265, 0.5564, 0.3682, 0.7913, 0.3825, 0.7852, 0.3888, 0.8053, 0.3784, 0.8097, 0.184, 0.9331, 0.1986, 0.936, 0.1965, 0.9576, 0.1779, 0.954, 0.3568, 0.7713, 0.3753, 0.7631, 0.3825, 0.7852, 0.3682, 0.7913, 0.1899, 0.9137, 0.2006, 0.9159, 0.1986, 0.936, 0.184, 0.9331, 0.127, 0.4402, 0.09968, 0.4379, 0.1034, 0.4077, 0.1292, 0.4101, 0.1955, 0.8954, 0.2026, 0.8968, 0.2006, 0.9159, 0.1899, 0.9137, 0.1255, 0.4691, 0.09692, 0.4676, 0.09968, 0.4379, 0.127, 0.4402, 0.201, 0.8775, 0.2046, 0.8783, 0.2026, 0.8968, 0.1955, 0.8954, 0.1248, 0.4977, 0.09561, 0.4973, 0.09692, 0.4676, 0.1255, 0.4691, 0.3968, 0.8435, 0.4002, 0.8421, 0.4057, 0.8598, 0.2065, 0.8599, 0.2046, 0.8783, 0.201, 0.8775, 0.2006, 0.9159, 0.2115, 0.9161, 0.2133, 0.9362, 0.1986, 0.936, 0.09968, 0.4379, 0.07177, 0.434, 0.07804, 0.4037, 0.1034, 0.4077, 0.2026, 0.8968, 0.2098, 0.8969, 0.2115, 0.9161, 0.2006, 0.9159, 0.09692, 0.4676, 0.06704, 0.4649, 0.07177, 0.434, 0.09968, 0.4379, 0.2046, 0.8783, 0.2082, 0.8783, 0.2098, 0.8969, 0.2026, 0.8968, 0.09561, 0.4973, 0.06469, 0.4966, 0.06704, 0.4649, 0.09692, 0.4676, 0.4002, 0.8421, 0.4038, 0.8413, 0.4057, 0.8598, 0.2065, 0.8599, 0.2082, 0.8783, 0.2046, 0.8783, 0.09597, 0.5274, 0.06517, 0.5288, 0.06469, 0.4966, 0.09561, 0.4973, 0.3947, 0.8241, 0.4019, 0.8226, 0.4038, 0.8413, 0.4002, 0.8421, 0.098, 0.5583, 0.06854, 0.5614, 0.06517, 0.5288, 0.09597, 0.5274, 0.3888, 0.8053, 0.3999, 0.8031, 0.4019, 0.8226, 0.3947, 0.8241, 0.1013, 0.59, 0.07422, 0.5937, 0.06854, 0.5614, 0.098, 0.5583, 0.3825, 0.7852, 0.3977, 0.7821, 0.3999, 0.8031, 0.3888, 0.8053, 0.1986, 0.936, 0.2133, 0.9362, 0.2152, 0.9576, 0.1965, 0.9576, 0.3753, 0.7631, 0.3954, 0.7588, 0.3977, 0.7821, 0.3825, 0.7852])
me_sphere.use_remesh_preserve_volume = False
me_sphere.use_remesh_preserve_attributes = False
me_sphere.use_mirror_vertex_groups = False
me_sphere.update()

# ---- objects
ob_sphere = bpy.data.objects.new('Sphere', me_sphere)

# ---- transforms, parenting, visibility, modifiers, constraints
ob_sphere.location = (0.0, 0.0, 0.0)
ob_sphere.lineart.crease_threshold = 0.0

# ---- collection membership
col_collection_1.objects.link(ob_sphere)

# ---- scene / render settings (as saved in the file)
scene.frame_start = 1; scene.frame_end = 250; scene.frame_set(1)
scene.render.engine = 'BLENDER_EEVEE_NEXT'
scene.render.resolution_percentage = 50
scene.render.dither_intensity = 0.0
scene.cycles.use_denoising = False
scene.cycles.samples = 128
scene.cycles.sampling_pattern = 'TABULATED_SOBOL'
scene.cycles.use_adaptive_sampling = False
scene.cycles.use_light_tree = False
scene.cycles.blur_glossy = 0.0
scene.cycles.sample_clamp_indirect = 0.0
scene.view_settings.view_transform = 'Standard'
bpy.context.view_layer.update()

# ---- added for rendering (the .blend has no active camera and no usable light): camera, sun
cam_auto = bpy.data.cameras.new('AutoCamera')
cam_auto.lens = 50.0
cam_auto.sensor_width = 36.0
cam_auto.clip_end = 1000.0
ob_auto_camera = bpy.data.objects.new('AutoCamera', cam_auto)
scene.collection.objects.link(ob_auto_camera)
ob_auto_camera.location = (3.20507, -3.84609, 2.56406)
ob_auto_camera.rotation_euler = (1.09748, -7.21219e-08, 0.694738)
scene.camera = ob_auto_camera
light_auto_sun = bpy.data.lights.new('AutoSun', 'SUN')
light_auto_sun.energy = 3.0
light_auto_sun.angle = 0.0523599
ob_auto_sun = bpy.data.objects.new('AutoSun', light_auto_sun)
scene.collection.objects.link(ob_auto_sun)
ob_auto_sun.rotation_euler = (0.872665, 0.174533, 0.523599)
bpy.context.view_layer.update()
